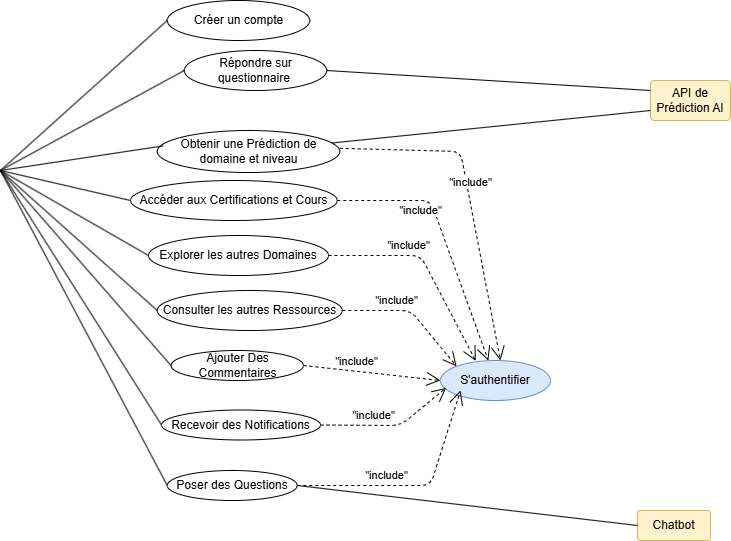

The diagram above was exported from draw.io. Its source (the exported page's mxGraphModel, read from the mxfile embedded in the PNG):
<mxGraphModel dx="1050" dy="522" grid="1" gridSize="10" guides="1" tooltips="1" connect="1" arrows="1" fold="1" page="1" pageScale="1" pageWidth="827" pageHeight="1169" math="0" shadow="0">
  <root>
    <mxCell id="0" />
    <mxCell id="1" parent="0" />
    <mxCell id="e5EK48Lx0YnuXW5c0kF_-3" value="Créer un compte" style="ellipse;whiteSpace=wrap;html=1;rounded=1;fillColor=none;" vertex="1" parent="1">
      <mxGeometry x="236.75" y="160" width="142.5" height="40" as="geometry" />
    </mxCell>
    <mxCell id="e5EK48Lx0YnuXW5c0kF_-4" value="S'authentifier" style="ellipse;whiteSpace=wrap;html=1;fillColor=#dae8fc;strokeColor=#6c8ebf;rounded=1;" vertex="1" parent="1">
      <mxGeometry x="510" y="520" width="110" height="40" as="geometry" />
    </mxCell>
    <mxCell id="e5EK48Lx0YnuXW5c0kF_-5" value="Obtenir une Prédiction de domaine et niveau" style="ellipse;whiteSpace=wrap;html=1;rounded=1;" vertex="1" parent="1">
      <mxGeometry x="226.75" y="290" width="182.5" height="42" as="geometry" />
    </mxCell>
    <mxCell id="e5EK48Lx0YnuXW5c0kF_-6" value="Consulter les autres Ressources" style="ellipse;whiteSpace=wrap;html=1;rounded=1;" vertex="1" parent="1">
      <mxGeometry x="226.75" y="450" width="185" height="40" as="geometry" />
    </mxCell>
    <mxCell id="e5EK48Lx0YnuXW5c0kF_-7" value="Explorer les autres Domaines " style="ellipse;whiteSpace=wrap;html=1;rounded=1;" vertex="1" parent="1">
      <mxGeometry x="218" y="395" width="180" height="40" as="geometry" />
    </mxCell>
    <mxCell id="e5EK48Lx0YnuXW5c0kF_-8" value="Ajouter Des Commentaires" style="ellipse;whiteSpace=wrap;html=1;rounded=1;" vertex="1" parent="1">
      <mxGeometry x="240.5" y="510" width="132.5" height="30" as="geometry" />
    </mxCell>
    <mxCell id="e5EK48Lx0YnuXW5c0kF_-9" value="Recevoir des Notifications " style="ellipse;whiteSpace=wrap;html=1;rounded=1;" vertex="1" parent="1">
      <mxGeometry x="231" y="569.5" width="159" height="30" as="geometry" />
    </mxCell>
    <mxCell id="e5EK48Lx0YnuXW5c0kF_-10" value="Chatbot" style="rounded=1;arcSize=10;whiteSpace=wrap;html=1;align=center;fillColor=#fff2cc;strokeColor=#d6b656;" vertex="1" parent="1">
      <mxGeometry x="707" y="670" width="73" height="30" as="geometry" />
    </mxCell>
    <mxCell id="e5EK48Lx0YnuXW5c0kF_-11" value="API de Prédiction AI" style="rounded=1;arcSize=10;whiteSpace=wrap;html=1;align=center;fillColor=#fff2cc;strokeColor=#d6b656;" vertex="1" parent="1">
      <mxGeometry x="720" y="240" width="80" height="40" as="geometry" />
    </mxCell>
    <mxCell id="e5EK48Lx0YnuXW5c0kF_-12" value="Poser des Questions " style="ellipse;whiteSpace=wrap;html=1;align=center;rounded=1;" vertex="1" parent="1">
      <mxGeometry x="236.75" y="630" width="130" height="30" as="geometry" />
    </mxCell>
    <mxCell id="e5EK48Lx0YnuXW5c0kF_-13" value="&quot;include&quot;" style="endArrow=open;endSize=12;dashed=1;html=1;rounded=1;exitX=1;exitY=0.424;exitDx=0;exitDy=0;exitPerimeter=0;entryX=0.545;entryY=0;entryDx=0;entryDy=0;entryPerimeter=0;" edge="1" parent="1" source="e5EK48Lx0YnuXW5c0kF_-5" target="e5EK48Lx0YnuXW5c0kF_-4">
      <mxGeometry x="-0.0848" y="4" width="160" relative="1" as="geometry">
        <mxPoint x="388" y="230" as="sourcePoint" />
        <mxPoint x="515" y="274" as="targetPoint" />
        <Array as="points">
          <mxPoint x="530" y="311" />
        </Array>
        <mxPoint as="offset" />
      </mxGeometry>
    </mxCell>
    <mxCell id="e5EK48Lx0YnuXW5c0kF_-14" value="&quot;include&quot;" style="endArrow=open;endSize=12;dashed=1;html=1;rounded=1;exitX=1;exitY=0.5;exitDx=0;exitDy=0;entryX=0.321;entryY=0.012;entryDx=0;entryDy=0;entryPerimeter=0;" edge="1" parent="1" source="e5EK48Lx0YnuXW5c0kF_-7" target="e5EK48Lx0YnuXW5c0kF_-4">
      <mxGeometry x="-0.2391" y="10" width="160" relative="1" as="geometry">
        <mxPoint x="403" y="277" as="sourcePoint" />
        <mxPoint x="488" y="290" as="targetPoint" />
        <Array as="points">
          <mxPoint x="490" y="415" />
        </Array>
        <mxPoint as="offset" />
      </mxGeometry>
    </mxCell>
    <mxCell id="e5EK48Lx0YnuXW5c0kF_-15" value="&quot;include&quot;" style="endArrow=open;endSize=12;dashed=1;html=1;rounded=1;exitX=1;exitY=0.5;exitDx=0;exitDy=0;entryX=0;entryY=0.5;entryDx=0;entryDy=0;" edge="1" parent="1" source="e5EK48Lx0YnuXW5c0kF_-8" target="e5EK48Lx0YnuXW5c0kF_-4">
      <mxGeometry x="-0.2391" y="10" width="160" relative="1" as="geometry">
        <mxPoint x="403" y="340" as="sourcePoint" />
        <mxPoint x="498" y="300" as="targetPoint" />
        <Array as="points" />
        <mxPoint as="offset" />
      </mxGeometry>
    </mxCell>
    <mxCell id="e5EK48Lx0YnuXW5c0kF_-16" value="&quot;include&quot;" style="endArrow=open;endSize=12;dashed=1;html=1;rounded=1;exitX=1;exitY=0.5;exitDx=0;exitDy=0;entryX=0.051;entryY=0.684;entryDx=0;entryDy=0;entryPerimeter=0;" edge="1" parent="1" source="e5EK48Lx0YnuXW5c0kF_-9" target="e5EK48Lx0YnuXW5c0kF_-4">
      <mxGeometry x="-0.2391" y="10" width="160" relative="1" as="geometry">
        <mxPoint x="383" y="395" as="sourcePoint" />
        <mxPoint x="511" y="302" as="targetPoint" />
        <Array as="points">
          <mxPoint x="470" y="585" />
        </Array>
        <mxPoint as="offset" />
      </mxGeometry>
    </mxCell>
    <mxCell id="e5EK48Lx0YnuXW5c0kF_-17" value="&quot;include&quot;" style="endArrow=open;endSize=12;dashed=1;html=1;rounded=1;exitX=1;exitY=0.5;exitDx=0;exitDy=0;entryX=0.182;entryY=0.75;entryDx=0;entryDy=0;entryPerimeter=0;" edge="1" parent="1" source="e5EK48Lx0YnuXW5c0kF_-12" target="e5EK48Lx0YnuXW5c0kF_-4">
      <mxGeometry x="-0.2391" y="10" width="160" relative="1" as="geometry">
        <mxPoint x="405" y="438" as="sourcePoint" />
        <mxPoint x="530" y="560" as="targetPoint" />
        <Array as="points">
          <mxPoint x="500" y="645" />
        </Array>
        <mxPoint as="offset" />
      </mxGeometry>
    </mxCell>
    <mxCell id="e5EK48Lx0YnuXW5c0kF_-18" value="&quot;include&quot;" style="endArrow=open;endSize=12;dashed=1;html=1;rounded=1;exitX=1;exitY=0.5;exitDx=0;exitDy=0;entryX=0;entryY=0;entryDx=0;entryDy=0;" edge="1" parent="1" source="e5EK48Lx0YnuXW5c0kF_-6" target="e5EK48Lx0YnuXW5c0kF_-4">
      <mxGeometry x="-0.2391" y="10" width="160" relative="1" as="geometry">
        <mxPoint x="405" y="535" as="sourcePoint" />
        <mxPoint x="567" y="350" as="targetPoint" />
        <Array as="points">
          <mxPoint x="480" y="470" />
        </Array>
        <mxPoint as="offset" />
      </mxGeometry>
    </mxCell>
    <mxCell id="e5EK48Lx0YnuXW5c0kF_-19" value="" style="endArrow=none;html=1;rounded=1;entryX=0;entryY=0.75;entryDx=0;entryDy=0;" edge="1" parent="1" source="e5EK48Lx0YnuXW5c0kF_-5" target="e5EK48Lx0YnuXW5c0kF_-11">
      <mxGeometry relative="1" as="geometry">
        <mxPoint x="377.5" y="279" as="sourcePoint" />
        <mxPoint x="705.5" y="310" as="targetPoint" />
      </mxGeometry>
    </mxCell>
    <mxCell id="e5EK48Lx0YnuXW5c0kF_-20" value="" style="endArrow=none;html=1;rounded=1;entryX=0;entryY=0.5;entryDx=0;entryDy=0;exitX=1;exitY=0.5;exitDx=0;exitDy=0;" edge="1" parent="1" source="e5EK48Lx0YnuXW5c0kF_-12" target="e5EK48Lx0YnuXW5c0kF_-10">
      <mxGeometry relative="1" as="geometry">
        <mxPoint x="370" y="490" as="sourcePoint" />
        <mxPoint x="700" y="530" as="targetPoint" />
      </mxGeometry>
    </mxCell>
    <mxCell id="e5EK48Lx0YnuXW5c0kF_-21" value="" style="endArrow=none;html=1;rounded=1;entryX=0;entryY=0.5;entryDx=0;entryDy=0;" edge="1" parent="1" target="e5EK48Lx0YnuXW5c0kF_-3">
      <mxGeometry relative="1" as="geometry">
        <mxPoint x="70" y="330" as="sourcePoint" />
        <mxPoint x="220" y="150" as="targetPoint" />
      </mxGeometry>
    </mxCell>
    <mxCell id="e5EK48Lx0YnuXW5c0kF_-22" value="" style="endArrow=none;html=1;rounded=1;entryX=0;entryY=0.5;entryDx=0;entryDy=0;" edge="1" parent="1" target="e5EK48Lx0YnuXW5c0kF_-7">
      <mxGeometry relative="1" as="geometry">
        <mxPoint x="70" y="330" as="sourcePoint" />
        <mxPoint x="205" y="280" as="targetPoint" />
      </mxGeometry>
    </mxCell>
    <mxCell id="e5EK48Lx0YnuXW5c0kF_-23" value="" style="endArrow=none;html=1;rounded=1;entryX=0;entryY=0.5;entryDx=0;entryDy=0;" edge="1" parent="1" target="e5EK48Lx0YnuXW5c0kF_-8">
      <mxGeometry relative="1" as="geometry">
        <mxPoint x="70" y="330" as="sourcePoint" />
        <mxPoint x="223" y="340" as="targetPoint" />
      </mxGeometry>
    </mxCell>
    <mxCell id="e5EK48Lx0YnuXW5c0kF_-24" value="" style="endArrow=none;html=1;rounded=1;entryX=0;entryY=0.5;entryDx=0;entryDy=0;" edge="1" parent="1" target="e5EK48Lx0YnuXW5c0kF_-9">
      <mxGeometry relative="1" as="geometry">
        <mxPoint x="70" y="330" as="sourcePoint" />
        <mxPoint x="250" y="395" as="targetPoint" />
      </mxGeometry>
    </mxCell>
    <mxCell id="e5EK48Lx0YnuXW5c0kF_-25" value="" style="endArrow=none;html=1;rounded=1;entryX=0;entryY=0.5;entryDx=0;entryDy=0;" edge="1" parent="1" target="e5EK48Lx0YnuXW5c0kF_-12">
      <mxGeometry relative="1" as="geometry">
        <mxPoint x="70" y="330" as="sourcePoint" />
        <mxPoint x="239" y="445" as="targetPoint" />
      </mxGeometry>
    </mxCell>
    <mxCell id="e5EK48Lx0YnuXW5c0kF_-26" value="" style="endArrow=none;html=1;rounded=1;entryX=0;entryY=0.5;entryDx=0;entryDy=0;" edge="1" parent="1" target="e5EK48Lx0YnuXW5c0kF_-6">
      <mxGeometry relative="1" as="geometry">
        <mxPoint x="70" y="330" as="sourcePoint" />
        <mxPoint x="245" y="485" as="targetPoint" />
      </mxGeometry>
    </mxCell>
    <mxCell id="e5EK48Lx0YnuXW5c0kF_-28" value="Répondre sur questionnaire&amp;nbsp;" style="ellipse;whiteSpace=wrap;html=1;rounded=1;" vertex="1" parent="1">
      <mxGeometry x="253.75" y="210" width="142.5" height="40" as="geometry" />
    </mxCell>
    <mxCell id="e5EK48Lx0YnuXW5c0kF_-29" value="" style="endArrow=none;html=1;rounded=1;entryX=0;entryY=0.5;entryDx=0;entryDy=0;" edge="1" parent="1" target="e5EK48Lx0YnuXW5c0kF_-28">
      <mxGeometry width="50" height="50" relative="1" as="geometry">
        <mxPoint x="70" y="330" as="sourcePoint" />
        <mxPoint x="248.5" y="230" as="targetPoint" />
      </mxGeometry>
    </mxCell>
    <mxCell id="e5EK48Lx0YnuXW5c0kF_-30" value="&lt;p data-pm-slice=&quot;0 0 []&quot;&gt;Accéder aux Certifications et Cours&lt;/p&gt;" style="ellipse;whiteSpace=wrap;html=1;rounded=1;" vertex="1" parent="1">
      <mxGeometry x="200" y="340" width="206.75" height="40" as="geometry" />
    </mxCell>
    <mxCell id="e5EK48Lx0YnuXW5c0kF_-31" value="&quot;include&quot;" style="endArrow=open;endSize=12;dashed=1;html=1;rounded=1;exitX=1;exitY=0.5;exitDx=0;exitDy=0;" edge="1" parent="1" target="e5EK48Lx0YnuXW5c0kF_-4">
      <mxGeometry x="-0.3682" y="-10" width="160" relative="1" as="geometry">
        <mxPoint x="406.75" y="360" as="sourcePoint" />
        <mxPoint x="540" y="380" as="targetPoint" />
        <Array as="points">
          <mxPoint x="500" y="360" />
        </Array>
        <mxPoint as="offset" />
      </mxGeometry>
    </mxCell>
    <mxCell id="e5EK48Lx0YnuXW5c0kF_-32" value="" style="endArrow=none;html=1;rounded=1;entryX=0;entryY=0.5;entryDx=0;entryDy=0;" edge="1" parent="1" target="e5EK48Lx0YnuXW5c0kF_-30">
      <mxGeometry relative="1" as="geometry">
        <mxPoint x="70" y="330" as="sourcePoint" />
        <mxPoint x="220" y="310" as="targetPoint" />
      </mxGeometry>
    </mxCell>
    <mxCell id="e5EK48Lx0YnuXW5c0kF_-33" value="" style="endArrow=none;html=1;rounded=1;entryX=0;entryY=0.25;entryDx=0;entryDy=0;exitX=1;exitY=0.5;exitDx=0;exitDy=0;" edge="1" parent="1" source="e5EK48Lx0YnuXW5c0kF_-28" target="e5EK48Lx0YnuXW5c0kF_-11">
      <mxGeometry relative="1" as="geometry">
        <mxPoint x="460" y="170" as="sourcePoint" />
        <mxPoint x="617" y="310" as="targetPoint" />
      </mxGeometry>
    </mxCell>
    <mxCell id="e5EK48Lx0YnuXW5c0kF_-44" value="" style="endArrow=none;html=1;rounded=1;entryX=0.032;entryY=0.367;entryDx=0;entryDy=0;entryPerimeter=0;" edge="1" parent="1" target="e5EK48Lx0YnuXW5c0kF_-5">
      <mxGeometry width="50" height="50" relative="1" as="geometry">
        <mxPoint x="70" y="330" as="sourcePoint" />
        <mxPoint x="264" y="240" as="targetPoint" />
      </mxGeometry>
    </mxCell>
  </root>
</mxGraphModel>